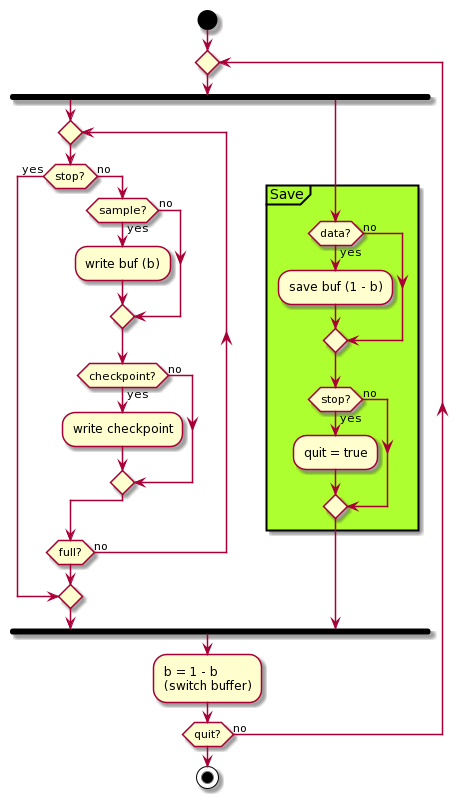

The diagram above was rendered by PlantUML. Its source (embedded in the PNG):
@startuml
start 

repeat

fork
repeat

  if (stop?) then (yes)
    break;
  else (no)

    if (sample?) then (yes)
      :write buf (b);
    else (no)
    endif

    if (checkpoint?) then (yes)
      :write checkpoint;
    else (no)
    endif


  endif

repeat while(full?) is (no)

fork again
partition Save #GreenYellow{
  if (data?) then (yes)
    :save buf (1 - b);
  else (no)
  endif

  if (stop?) then (yes)
    :quit = true;
  else (no)
  endif
}
end fork

:b = 1 - b\n(switch buffer);

repeat while (quit?) is (no)

stop
@enduml